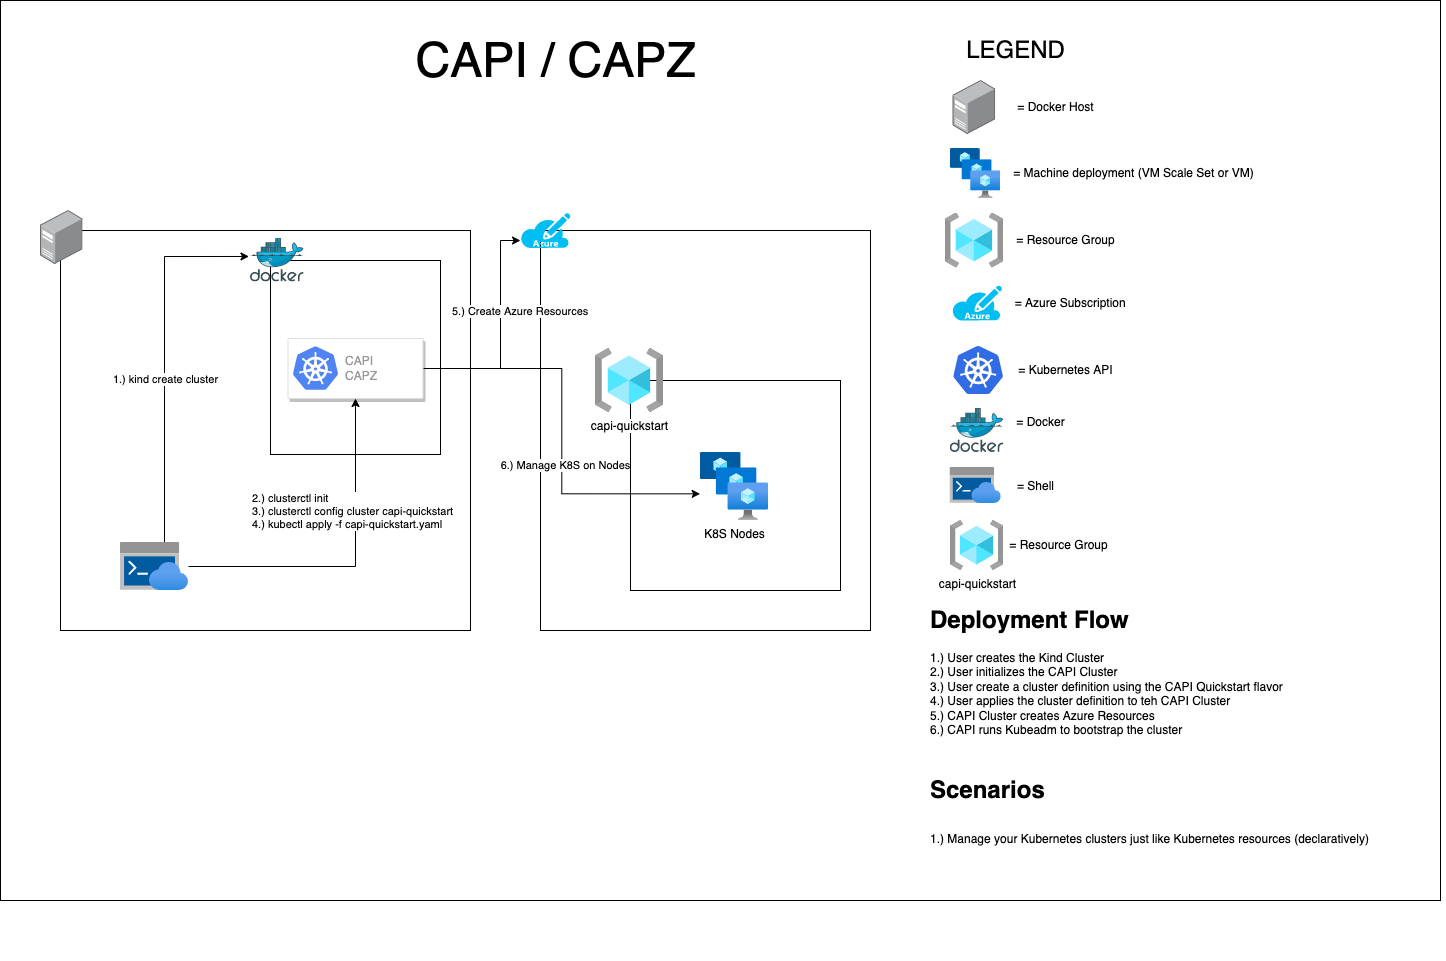

The diagram above was exported from draw.io. Its source (the exported page's mxGraphModel, read from the mxfile embedded in the PNG):
<mxGraphModel dx="1631" dy="1691" grid="1" gridSize="10" guides="1" tooltips="1" connect="1" arrows="1" fold="1" page="1" pageScale="1" pageWidth="850" pageHeight="1100" math="0" shadow="0">
  <root>
    <mxCell id="0" />
    <mxCell id="1" parent="0" />
    <mxCell id="104" value="" style="rounded=0;whiteSpace=wrap;html=1;" parent="1" vertex="1">
      <mxGeometry x="-170" y="-150" width="1440" height="900" as="geometry" />
    </mxCell>
    <mxCell id="93" value="" style="rounded=0;whiteSpace=wrap;html=1;" parent="1" vertex="1">
      <mxGeometry x="-110" y="80" width="410" height="400" as="geometry" />
    </mxCell>
    <mxCell id="92" value="" style="rounded=0;whiteSpace=wrap;html=1;" parent="1" vertex="1">
      <mxGeometry x="370" y="80" width="330" height="400" as="geometry" />
    </mxCell>
    <mxCell id="91" value="" style="rounded=0;whiteSpace=wrap;html=1;" parent="1" vertex="1">
      <mxGeometry x="460" y="230" width="210" height="210" as="geometry" />
    </mxCell>
    <mxCell id="37" value="&lt;h1&gt;Deployment Flow&lt;/h1&gt;&lt;div&gt;1.) User creates the Kind Cluster&lt;/div&gt;&lt;div&gt;2.) User initializes the CAPI Cluster&lt;/div&gt;&lt;div&gt;3.) User create a cluster definition using the CAPI Quickstart flavor&lt;/div&gt;&lt;div&gt;4.) User applies the cluster definition to teh CAPI Cluster&lt;/div&gt;&lt;div&gt;5.) CAPI Cluster creates Azure Resources&lt;/div&gt;&lt;div&gt;6.) CAPI runs Kubeadm to bootstrap the cluster&lt;/div&gt;" style="text;html=1;strokeColor=none;fillColor=none;spacing=5;spacingTop=-20;whiteSpace=wrap;overflow=hidden;rounded=0;" parent="1" vertex="1">
      <mxGeometry x="755" y="450" width="520" height="140" as="geometry" />
    </mxCell>
    <mxCell id="39" value="= Resource Group" style="text;html=1;align=center;verticalAlign=middle;resizable=0;points=[];autosize=1;" parent="1" vertex="1">
      <mxGeometry x="840" y="80" width="110" height="20" as="geometry" />
    </mxCell>
    <mxCell id="44" value="&amp;nbsp;= Azure Subscription" style="text;html=1;align=center;verticalAlign=middle;resizable=0;points=[];autosize=1;" parent="1" vertex="1">
      <mxGeometry x="833.4" y="142.5" width="130" height="20" as="geometry" />
    </mxCell>
    <mxCell id="45" value="= Kubernetes API" style="text;html=1;align=center;verticalAlign=middle;resizable=0;points=[];autosize=1;" parent="1" vertex="1">
      <mxGeometry x="840" y="210" width="110" height="20" as="geometry" />
    </mxCell>
    <mxCell id="46" value="= Docker" style="text;html=1;align=center;verticalAlign=middle;resizable=0;points=[];autosize=1;" parent="1" vertex="1">
      <mxGeometry x="840" y="262" width="60" height="20" as="geometry" />
    </mxCell>
    <mxCell id="47" value="= Shell" style="text;html=1;align=center;verticalAlign=middle;resizable=0;points=[];autosize=1;" parent="1" vertex="1">
      <mxGeometry x="840" y="326" width="50" height="20" as="geometry" />
    </mxCell>
    <mxCell id="52" value="K8S Nodes" style="aspect=fixed;html=1;points=[];align=center;image;fontSize=12;image=img/lib/azure2/compute/VM_Scale_Sets.svg;" parent="1" vertex="1">
      <mxGeometry x="530" y="302" width="68" height="68" as="geometry" />
    </mxCell>
    <mxCell id="53" value="" style="aspect=fixed;html=1;points=[];align=center;image;fontSize=12;image=img/lib/azure2/compute/VM_Scale_Sets.svg;" parent="1" vertex="1">
      <mxGeometry x="780" y="-2" width="50" height="50" as="geometry" />
    </mxCell>
    <mxCell id="54" value="= Machine deployment (VM Scale Set or VM)" style="text;html=1;align=center;verticalAlign=middle;resizable=0;points=[];autosize=1;" parent="1" vertex="1">
      <mxGeometry x="833.4" y="13" width="260" height="20" as="geometry" />
    </mxCell>
    <mxCell id="59" value="&lt;font style=&quot;font-size: 48px&quot;&gt;CAPI / CAPZ&lt;/font&gt;" style="text;html=1;align=center;verticalAlign=middle;resizable=0;points=[];autosize=1;" parent="1" vertex="1">
      <mxGeometry x="235" y="-105" width="300" height="30" as="geometry" />
    </mxCell>
    <mxCell id="60" value="&lt;font style=&quot;font-size: 24px&quot;&gt;LEGEND&lt;/font&gt;" style="text;html=1;align=center;verticalAlign=middle;resizable=0;points=[];autosize=1;" parent="1" vertex="1">
      <mxGeometry x="790" y="-110" width="110" height="20" as="geometry" />
    </mxCell>
    <mxCell id="64" value="&lt;h1&gt;&lt;span&gt;Scenarios&lt;/span&gt;&lt;/h1&gt;&lt;h1&gt;&lt;span style=&quot;font-size: 12px ; font-weight: normal&quot;&gt;1.) Manage your Kubernetes clusters just like Kubernetes resources (declaratively)&lt;/span&gt;&lt;/h1&gt;" style="text;html=1;strokeColor=none;fillColor=none;spacing=5;spacingTop=-20;whiteSpace=wrap;overflow=hidden;rounded=0;" parent="1" vertex="1">
      <mxGeometry x="755" y="620" width="520" height="190" as="geometry" />
    </mxCell>
    <mxCell id="86" style="edgeStyle=orthogonalEdgeStyle;rounded=0;orthogonalLoop=1;jettySize=auto;html=1;entryX=0;entryY=0.786;entryDx=0;entryDy=0;entryPerimeter=0;" parent="1" source="73" target="105" edge="1">
      <mxGeometry relative="1" as="geometry">
        <mxPoint x="350" y="122.5" as="targetPoint" />
        <Array as="points">
          <mxPoint x="330" y="218" />
          <mxPoint x="330" y="90" />
        </Array>
      </mxGeometry>
    </mxCell>
    <mxCell id="87" value="5.) Create Azure Resources" style="edgeLabel;html=1;align=left;verticalAlign=middle;resizable=0;points=[];" parent="86" vertex="1" connectable="0">
      <mxGeometry x="0.1311" y="-2" relative="1" as="geometry">
        <mxPoint x="-52" y="-7.17" as="offset" />
      </mxGeometry>
    </mxCell>
    <mxCell id="76" style="edgeStyle=orthogonalEdgeStyle;rounded=0;orthogonalLoop=1;jettySize=auto;html=1;entryX=-0.029;entryY=0.42;entryDx=0;entryDy=0;entryPerimeter=0;" parent="1" source="75" target="65" edge="1">
      <mxGeometry relative="1" as="geometry">
        <Array as="points">
          <mxPoint x="-6" y="105.5" />
          <mxPoint x="78" y="105.5" />
        </Array>
      </mxGeometry>
    </mxCell>
    <mxCell id="77" value="1.) kind create cluster" style="edgeLabel;html=1;align=center;verticalAlign=middle;resizable=0;points=[];" parent="76" vertex="1" connectable="0">
      <mxGeometry x="-0.5668" y="3" relative="1" as="geometry">
        <mxPoint x="3" y="-83.33" as="offset" />
      </mxGeometry>
    </mxCell>
    <mxCell id="75" value="" style="aspect=fixed;html=1;points=[];align=center;image;fontSize=12;image=img/lib/azure2/preview/Azure_Cloud_Shell.svg;" parent="1" vertex="1">
      <mxGeometry x="-50" y="392" width="68" height="48" as="geometry" />
    </mxCell>
    <mxCell id="88" value="capi-quickstart" style="aspect=fixed;html=1;points=[];align=center;image;fontSize=12;image=img/lib/azure2/general/Resource_Groups.svg;" parent="1" vertex="1">
      <mxGeometry x="425" y="198" width="68" height="64" as="geometry" />
    </mxCell>
    <mxCell id="89" value="capi-quickstart" style="aspect=fixed;html=1;points=[];align=center;image;fontSize=12;image=img/lib/azure2/general/Resource_Groups.svg;" parent="1" vertex="1">
      <mxGeometry x="780" y="370" width="53.13" height="50" as="geometry" />
    </mxCell>
    <mxCell id="90" value="= Resource Group" style="text;html=1;align=center;verticalAlign=middle;resizable=0;points=[];autosize=1;" parent="1" vertex="1">
      <mxGeometry x="833.13" y="385" width="110" height="20" as="geometry" />
    </mxCell>
    <mxCell id="95" value="" style="points=[];aspect=fixed;html=1;align=center;shadow=0;dashed=0;image;image=img/lib/allied_telesis/computer_and_terminals/Server_Desktop.svg;" parent="1" vertex="1">
      <mxGeometry x="-130" y="60" width="42.599999999999994" height="54" as="geometry" />
    </mxCell>
    <mxCell id="96" value="" style="rounded=0;whiteSpace=wrap;html=1;" parent="1" vertex="1">
      <mxGeometry x="100" y="110" width="170" height="194" as="geometry" />
    </mxCell>
    <mxCell id="107" style="edgeStyle=orthogonalEdgeStyle;rounded=0;orthogonalLoop=1;jettySize=auto;html=1;entryX=-0.005;entryY=0.608;entryDx=0;entryDy=0;entryPerimeter=0;" parent="1" source="73" target="52" edge="1">
      <mxGeometry relative="1" as="geometry" />
    </mxCell>
    <mxCell id="108" value="&lt;span style=&quot;text-align: left&quot;&gt;6.) Manage K8S on Nodes&lt;/span&gt;" style="edgeLabel;html=1;align=center;verticalAlign=middle;resizable=0;points=[];" parent="107" vertex="1" connectable="0">
      <mxGeometry x="0.1719" y="3" relative="1" as="geometry">
        <mxPoint y="-1" as="offset" />
      </mxGeometry>
    </mxCell>
    <mxCell id="73" value="" style="strokeColor=#dddddd;shadow=1;strokeWidth=1;rounded=1;absoluteArcSize=1;arcSize=2;" parent="1" vertex="1">
      <mxGeometry x="117.5" y="188" width="135" height="60" as="geometry" />
    </mxCell>
    <mxCell id="74" value="CAPI&lt;br&gt;CAPZ" style="dashed=0;connectable=0;html=1;fillColor=#5184F3;strokeColor=none;shape=mxgraph.gcp2.kubernetes_logo;part=1;labelPosition=right;verticalLabelPosition=middle;align=left;verticalAlign=middle;spacingLeft=5;fontColor=#999999;fontSize=12;" parent="73" vertex="1">
      <mxGeometry width="45" height="43.65" relative="1" as="geometry">
        <mxPoint x="5" y="7.675000000000001" as="offset" />
      </mxGeometry>
    </mxCell>
    <mxCell id="65" value="" style="aspect=fixed;html=1;points=[];align=center;image;fontSize=12;image=img/lib/mscae/Docker.svg;" parent="1" vertex="1">
      <mxGeometry x="80" y="87.5" width="53.66" height="44" as="geometry" />
    </mxCell>
    <mxCell id="97" value="" style="aspect=fixed;html=1;points=[];align=center;image;fontSize=12;image=img/lib/azure2/general/Resource_Groups.svg;" parent="1" vertex="1">
      <mxGeometry x="774.69" y="62.5" width="58.44" height="55" as="geometry" />
    </mxCell>
    <mxCell id="99" value="" style="aspect=fixed;html=1;points=[];align=center;image;fontSize=12;image=img/lib/mscae/Kubernetes.svg;" parent="1" vertex="1">
      <mxGeometry x="783.13" y="196" width="50" height="48" as="geometry" />
    </mxCell>
    <mxCell id="100" value="" style="aspect=fixed;html=1;points=[];align=center;image;fontSize=12;image=img/lib/mscae/Docker.svg;" parent="1" vertex="1">
      <mxGeometry x="779.74" y="258" width="53.66" height="44" as="geometry" />
    </mxCell>
    <mxCell id="101" value="" style="aspect=fixed;html=1;points=[];align=center;image;fontSize=12;image=img/lib/azure2/preview/Azure_Cloud_Shell.svg;" parent="1" vertex="1">
      <mxGeometry x="779.74" y="317" width="51" height="36" as="geometry" />
    </mxCell>
    <mxCell id="102" value="" style="points=[];aspect=fixed;html=1;align=center;shadow=0;dashed=0;image;image=img/lib/allied_telesis/computer_and_terminals/Server_Desktop.svg;" parent="1" vertex="1">
      <mxGeometry x="782.61" y="-70" width="42.599999999999994" height="54" as="geometry" />
    </mxCell>
    <mxCell id="103" value="= Docker Host" style="text;html=1;align=center;verticalAlign=middle;resizable=0;points=[];autosize=1;" parent="1" vertex="1">
      <mxGeometry x="840" y="-53" width="90" height="20" as="geometry" />
    </mxCell>
    <mxCell id="105" value="" style="verticalLabelPosition=bottom;html=1;verticalAlign=top;align=center;strokeColor=none;fillColor=#00BEF2;shape=mxgraph.azure.azure_subscription;" parent="1" vertex="1">
      <mxGeometry x="350" y="62.5" width="50" height="35" as="geometry" />
    </mxCell>
    <mxCell id="106" value="" style="verticalLabelPosition=bottom;html=1;verticalAlign=top;align=center;strokeColor=none;fillColor=#00BEF2;shape=mxgraph.azure.azure_subscription;" parent="1" vertex="1">
      <mxGeometry x="781.5699999999999" y="135" width="50" height="35" as="geometry" />
    </mxCell>
    <mxCell id="79" style="edgeStyle=orthogonalEdgeStyle;rounded=0;orthogonalLoop=1;jettySize=auto;html=1;" parent="1" source="75" target="73" edge="1">
      <mxGeometry relative="1" as="geometry" />
    </mxCell>
    <mxCell id="80" value="2.) clusterctl init&lt;br&gt;3.) clusterctl config cluster capi-quickstart&lt;br&gt;4.) kubectl apply -f capi-quickstart.yaml" style="edgeLabel;html=1;align=left;verticalAlign=middle;resizable=0;points=[];" parent="79" vertex="1" connectable="0">
      <mxGeometry x="-0.242" y="-1" relative="1" as="geometry">
        <mxPoint x="-64.67" y="-57" as="offset" />
      </mxGeometry>
    </mxCell>
  </root>
</mxGraphModel>